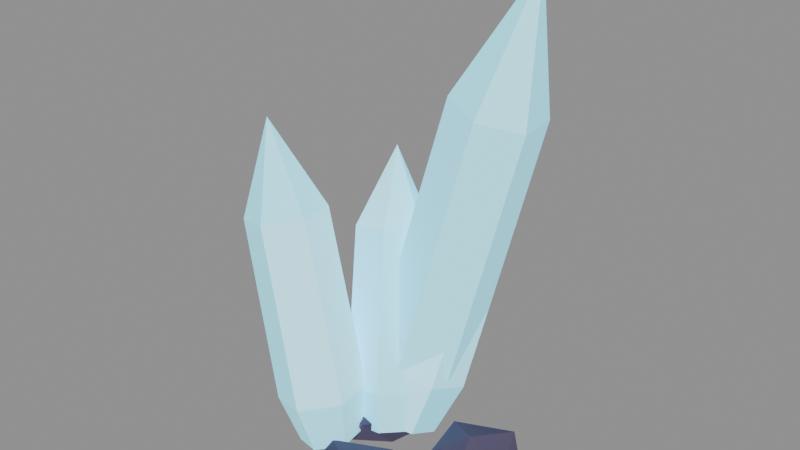 # Source: Crystal_Cyan_A.blend  (saved by Blender 5.3.31; exported with 4.5.12 LTS)
import bpy
from mathutils import Matrix  # noqa: F401  (used for matrix-valued properties, if any)

bpy.ops.wm.read_factory_settings(use_empty=True)
scene = bpy.context.scene
scene.name = 'Scene'

# ---- collections
col_crystal_cyan_a = bpy.data.collections.new('Crystal_Cyan_A'); scene.collection.children.link(col_crystal_cyan_a)

# ---- materials (node trees are filled in below, after node groups)
mat_af_vertexcolor = bpy.data.materials.new('AF_VertexColor')

# ---- material node trees
mat_af_vertexcolor.use_nodes = True; mat_af_vertexcolor.node_tree.nodes.clear()
_N = mat_af_vertexcolor.node_tree.nodes; _L = mat_af_vertexcolor.node_tree.links
n0 = _N.new('ShaderNodeBsdfPrincipled'); n0.name = 'Principled BSDF'; n0.location = (-200, 100)
n0.inputs[2].default_value = 0.85
n0.inputs[10].default_value = 0.005
n0.inputs[13].default_value = 0.15
n1 = _N.new('ShaderNodeOutputMaterial'); n1.name = 'Material Output'; n1.location = (200, 100)
n2 = _N.new('ShaderNodeVertexColor'); n2.name = 'Color Attribute'; n2.location = (-500, 200)
n2.layer_name = 'Col'
n3 = _N.new('ShaderNodeMath'); n3.name = 'Math'; n3.location = (-300, -100)
n3.operation = 'MULTIPLY'
n3.inputs[1].default_value = 1.4
_L.new(n0.outputs[0], n1.inputs[0])
_L.new(n2.outputs[0], n0.inputs[0])
_L.new(n2.outputs[0], n0.inputs[27])
_L.new(n2.outputs[1], n3.inputs[0])
_L.new(n3.outputs[0], n0.inputs[28])
n1.is_active_output = True

# ---- meshes
me_crystal_cyan_a = bpy.data.meshes.new('Crystal_Cyan_A')
me_crystal_cyan_a.from_pydata([(-0.1874, -0.02023, -0.02977), (-0.3072, 0.02213, -0.05722), (-0.4032, -0.06311, -0.07745), (-0.3795, -0.1907, -0.07023), (-0.2597, -0.2331, -0.04278), (-0.1637, -0.1478, -0.02255), (-0.1919, 0.01934, 0.1827), (-0.363, 0.07985, 0.1435), (-0.5002, -0.04191, 0.1146), (-0.4663, -0.2242, 0.1249), (-0.2951, -0.2847, 0.1641), (-0.158, -0.1629, 0.193), (-0.3762, 0.02117, 0.9547), (-0.5336, 0.07684, 0.9186), (-0.6599, -0.03518, 0.892), (-0.6286, -0.2029, 0.9015), (-0.4712, -0.2585, 0.9376), (-0.345, -0.1465, 0.9642), (-0.5876, -0.08517, 1.309), (-0.07777, 0.2018, -0.06431), (-0.1999, 0.2105, -0.08784), (-0.2734, 0.1107, -0.07353), (-0.2247, 0.002347, -0.03569), (-0.1025, -0.006296, -0.01216), (-0.02908, 0.09343, -0.02647), (-0.07608, 0.2911, 0.1013), (-0.2506, 0.3035, 0.06773), (-0.3555, 0.161, 0.08817), (-0.286, 0.006196, 0.1422), (-0.1115, -0.006152, 0.1758), (-0.006528, 0.1363, 0.1554), (-0.1977, 0.4568, 0.7557), (-0.3582, 0.4681, 0.7248), (-0.4548, 0.3371, 0.7436), (-0.3908, 0.1946, 0.7934), (-0.2302, 0.1833, 0.8243), (-0.1337, 0.3144, 0.8055), (-0.3498, 0.4127, 1.095), (0.01751, 0.2182, -0.07686), (-0.08661, 0.3021, -0.09857), (-0.2131, 0.2616, -0.07171), (-0.2354, 0.1371, -0.02314), (-0.1313, 0.05315, -0.001429), (-0.004809, 0.09372, -0.02829), (0.0923, 0.3187, 0.134), (-0.05645, 0.4386, 0.103), (-0.2371, 0.3806, 0.1414), (-0.269, 0.2028, 0.2108), (-0.1202, 0.08287, 0.2418), (0.06041, 0.1408, 0.2034), (0.1561, 0.6297, 0.9822), (0.01926, 0.74, 0.9537), (-0.1469, 0.6867, 0.989), (-0.1763, 0.5231, 1.053), (-0.03942, 0.4128, 1.081), (0.1268, 0.4661, 1.046), (0.02837, 0.7315, 1.433), (-0.0704, 0.3794, -0.08367), (-0.204, 0.4385, -0.05392), (-0.3189, 0.3497, -0.02024), (-0.3002, 0.2019, -0.01633), (-0.1667, 0.1428, -0.04608), (-0.05175, 0.2316, -0.07976), (0.05369, 0.4348, 0.2032), (-0.1371, 0.5192, 0.2457), (-0.3013, 0.3925, 0.2938), (-0.2746, 0.1813, 0.2994), (-0.08382, 0.09688, 0.2569), (0.08034, 0.2237, 0.2088), (0.325, 0.4909, 1.352), (0.1494, 0.5686, 1.391), (-0.001614, 0.4519, 1.435), (0.0229, 0.2576, 1.441), (0.1984, 0.18, 1.401), (0.3495, 0.2966, 1.357), (0.3136, 0.4068, 1.959), (0.2763, 0.1168, -0.131), (0.4528, -0.01143, -0.1195), (0.2289, -0.02925, -0.1001), (0.09669, 0.1168, -0.1079), (0.223, 0.2809, -0.1058), (0.4577, 0.2486, -0.1213), (0.3376, -0.07191, 0.005536), (0.1457, 0.02192, -0.005562), (0.1069, 0.2399, 0.008811), (0.3477, 0.3365, 0.01529), (0.4361, 0.1168, -0.006073), (0.2763, 0.1168, 0.08525), (-0.2393, 0.1809, -0.131), (-0.09832, 0.07843, -0.1063), (-0.3117, -0.0418, -0.1242), (-0.4534, 0.1809, -0.1182), (-0.2957, 0.3543, -0.1087), (-0.05842, 0.3123, -0.1211), (-0.1678, -0.0394, 0.01549), (-0.4295, 0.04274, 0.01651), (-0.4068, 0.3026, 0.008113), (-0.1671, 0.4032, 0.01613), (-0.01267, 0.1809, 0.014), (-0.2393, 0.1809, 0.08297), (-0.03699, -0.2977, -0.131), (0.1436, -0.4289, -0.1209), (-0.08847, -0.4562, -0.104), (-0.2163, -0.2977, -0.1078), (-0.1003, -0.103, -0.1154), (0.1205, -0.1833, -0.1124), (0.02118, -0.4767, 0.002474), (-0.1613, -0.388, -0.007917), (-0.2019, -0.1779, 0.007149), (0.03484, -0.07665, 0.01573), (0.1898, -0.2977, 0.01402), (-0.03699, -0.2977, 0.06434)], [], [(0, 1, 7, 6), (1, 2, 8, 7), (2, 3, 9, 8), (3, 4, 10, 9), (4, 5, 11, 10), (5, 0, 6, 11), (6, 7, 13, 12), (7, 8, 14, 13), (8, 9, 15, 14), (9, 10, 16, 15), (10, 11, 17, 16), (11, 6, 12, 17), (12, 13, 18), (13, 14, 18), (14, 15, 18), (15, 16, 18), (16, 17, 18), (17, 12, 18), (5, 4, 3, 2, 1, 0), (19, 20, 26, 25), (20, 21, 27, 26), (21, 22, 28, 27), (22, 23, 29, 28), (23, 24, 30, 29), (24, 19, 25, 30), (25, 26, 32, 31), (26, 27, 33, 32), (27, 28, 34, 33), (28, 29, 35, 34), (29, 30, 36, 35), (30, 25, 31, 36), (31, 32, 37), (32, 33, 37), (33, 34, 37), (34, 35, 37), (35, 36, 37), (36, 31, 37), (24, 23, 22, 21, 20, 19), (38, 39, 45, 44), (39, 40, 46, 45), (40, 41, 47, 46), (41, 42, 48, 47), (42, 43, 49, 48), (43, 38, 44, 49), (44, 45, 51, 50), (45, 46, 52, 51), (46, 47, 53, 52), (47, 48, 54, 53), (48, 49, 55, 54), (49, 44, 50, 55), (50, 51, 56), (51, 52, 56), (52, 53, 56), (53, 54, 56), (54, 55, 56), (55, 50, 56), (43, 42, 41, 40, 39, 38), (57, 58, 64, 63), (58, 59, 65, 64), (59, 60, 66, 65), (60, 61, 67, 66), (61, 62, 68, 67), (62, 57, 63, 68), (63, 64, 70, 69), (64, 65, 71, 70), (65, 66, 72, 71), (66, 67, 73, 72), (67, 68, 74, 73), (68, 63, 69, 74), (69, 70, 75), (70, 71, 75), (71, 72, 75), (72, 73, 75), (73, 74, 75), (74, 69, 75), (62, 61, 60, 59, 58, 57), (76, 77, 78), (77, 76, 81), (76, 78, 79), (76, 79, 80), (76, 80, 81), (77, 81, 86), (78, 77, 82), (79, 78, 83), (80, 79, 84), (81, 80, 85), (77, 86, 82), (78, 82, 83), (79, 83, 84), (80, 84, 85), (81, 85, 86), (82, 86, 87), (83, 82, 87), (84, 83, 87), (85, 84, 87), (86, 85, 87), (88, 89, 90), (89, 88, 93), (88, 90, 91), (88, 91, 92), (88, 92, 93), (89, 93, 98), (90, 89, 94), (91, 90, 95), (92, 91, 96), (93, 92, 97), (89, 98, 94), (90, 94, 95), (91, 95, 96), (92, 96, 97), (93, 97, 98), (94, 98, 99), (95, 94, 99), (96, 95, 99), (97, 96, 99), (98, 97, 99), (100, 101, 102), (101, 100, 105), (100, 102, 103), (100, 103, 104), (100, 104, 105), (101, 105, 110), (102, 101, 106), (103, 102, 107), (104, 103, 108), (105, 104, 109), (101, 110, 106), (102, 106, 107), (103, 107, 108), (104, 108, 109), (105, 109, 110), (106, 110, 111), (107, 106, 111), (108, 107, 111), (109, 108, 111), (110, 109, 111)])
_ca = me_crystal_cyan_a.color_attributes.new('Col', 'FLOAT_COLOR', 'CORNER')
_ca.data.foreach_set('color', [0.3208, 0.8314, 1.0, 0.5, 0.3208, 0.8314, 1.0, 0.5, 0.3208, 0.8314, 1.0, 0.5, 0.3208, 0.8314, 1.0, 0.5, 0.2783, 0.8057, 1.0, 0.5, 0.2783, 0.8057, 1.0, 0.5, 0.2783, 0.8057, 1.0, 0.5, 0.2783, 0.8057, 1.0, 0.5, 0.3469, 0.8454, 1.0, 0.5, 0.3469, 0.8454, 1.0, 0.5, 0.3469, 0.8454, 1.0, 0.5, 0.3469, 0.8454, 1.0, 0.5, 0.285, 0.8191, 1.0, 0.5, 0.285, 0.8191, 1.0, 0.5, 0.285, 0.8191, 1.0, 0.5, 0.285, 0.8191, 1.0, 0.5, 0.2798, 0.8199, 1.0, 0.5, 0.2798, 0.8199, 1.0, 0.5, 0.2798, 0.8199, 1.0, 0.5, 0.2798, 0.8199, 1.0, 0.5, 0.335, 0.8462, 1.0, 0.5, 0.335, 0.8462, 1.0, 0.5, 0.335, 0.8462, 1.0, 0.5, 0.335, 0.8462, 1.0, 0.5, 0.3461, 0.8281, 1.0, 0.5, 0.3461, 0.8281, 1.0, 0.5, 0.3461, 0.8281, 1.0, 0.5, 0.3461, 0.8281, 1.0, 0.5, 0.2812, 0.8127, 1.0, 0.5, 0.2812, 0.8127, 1.0, 0.5, 0.2812, 0.8127, 1.0, 0.5, 0.2812, 0.8127, 1.0, 0.5, 0.2488, 0.8074, 1.0, 0.5, 0.2488, 0.8074, 1.0, 0.5, 0.2488, 0.8074, 1.0, 0.5, 0.2488, 0.8074, 1.0, 0.5, 0.2741, 0.8069, 1.0, 0.5, 0.2741, 0.8069, 1.0, 0.5, 0.2741, 0.8069, 1.0, 0.5, 0.2741, 0.8069, 1.0, 0.5, 0.4061, 0.8642, 1.0, 0.5, 0.4061, 0.8642, 1.0, 0.5, 0.4061, 0.8642, 1.0, 0.5, 0.4061, 0.8642, 1.0, 0.5, 0.4057, 0.8628, 1.0, 0.5, 0.4057, 0.8628, 1.0, 0.5, 0.4057, 0.8628, 1.0, 0.5, 0.4057, 0.8628, 1.0, 0.5, 0.3604, 0.841, 1.0, 0.5, 0.3604, 0.841, 1.0, 0.5, 0.3604, 0.841, 1.0, 0.5, 0.2544, 0.8027, 1.0, 0.5, 0.2544, 0.8027, 1.0, 0.5, 0.2544, 0.8027, 1.0, 0.5, 0.2677, 0.8049, 1.0, 0.5, 0.2677, 0.8049, 1.0, 0.5, 0.2677, 0.8049, 1.0, 0.5, 0.2466, 0.8075, 1.0, 0.5, 0.2466, 0.8075, 1.0, 0.5, 0.2466, 0.8075, 1.0, 0.5, 0.2864, 0.8339, 1.0, 0.5, 0.2864, 0.8339, 1.0, 0.5, 0.2864, 0.8339, 1.0, 0.5, 0.2895, 0.8365, 1.0, 0.5, 0.2895, 0.8365, 1.0, 0.5, 0.2895, 0.8365, 1.0, 0.5, 0.4099, 0.8507, 1.0, 0.5, 0.4099, 0.8507, 1.0, 0.5, 0.4099, 0.8507, 1.0, 0.5, 0.4099, 0.8507, 1.0, 0.5, 0.4099, 0.8507, 1.0, 0.5, 0.4099, 0.8507, 1.0, 0.5, 0.2565, 0.8107, 1.0, 0.5, 0.2565, 0.8107, 1.0, 0.5, 0.2565, 0.8107, 1.0, 0.5, 0.2565, 0.8107, 1.0, 0.5, 0.2493, 0.8107, 1.0, 0.5, 0.2493, 0.8107, 1.0, 0.5, 0.2493, 0.8107, 1.0, 0.5, 0.2493, 0.8107, 1.0, 0.5, 0.3492, 0.8492, 1.0, 0.5, 0.3492, 0.8492, 1.0, 0.5, 0.3492, 0.8492, 1.0, 0.5, 0.3492, 0.8492, 1.0, 0.5, 0.244, 0.799, 1.0, 0.5, 0.244, 0.799, 1.0, 0.5, 0.244, 0.799, 1.0, 0.5, 0.244, 0.799, 1.0, 0.5, 0.3113, 0.8284, 1.0, 0.5, 0.3113, 0.8284, 1.0, 0.5, 0.3113, 0.8284, 1.0, 0.5, 0.3113, 0.8284, 1.0, 0.5, 0.2609, 0.8133, 1.0, 0.5, 0.2609, 0.8133, 1.0, 0.5, 0.2609, 0.8133, 1.0, 0.5, 0.2609, 0.8133, 1.0, 0.5, 0.2555, 0.8114, 1.0, 0.5, 0.2555, 0.8114, 1.0, 0.5, 0.2555, 0.8114, 1.0, 0.5, 0.2555, 0.8114, 1.0, 0.5, 0.3548, 0.8372, 1.0, 0.5, 0.3548, 0.8372, 1.0, 0.5, 0.3548, 0.8372, 1.0, 0.5, 0.3548, 0.8372, 1.0, 0.5, 0.3086, 0.8229, 1.0, 0.5, 0.3086, 0.8229, 1.0, 0.5, 0.3086, 0.8229, 1.0, 0.5, 0.3086, 0.8229, 1.0, 0.5, 0.3015, 0.8098, 1.0, 0.5, 0.3015, 0.8098, 1.0, 0.5, 0.3015, 0.8098, 1.0, 0.5, 0.3015, 0.8098, 1.0, 0.5, 0.3023, 0.8345, 1.0, 0.5, 0.3023, 0.8345, 1.0, 0.5, 0.3023, 0.8345, 1.0, 0.5, 0.3023, 0.8345, 1.0, 0.5, 0.2648, 0.7969, 1.0, 0.5, 0.2648, 0.7969, 1.0, 0.5, 0.2648, 0.7969, 1.0, 0.5, 0.2648, 0.7969, 1.0, 0.5, 0.4149, 0.8546, 1.0, 0.5, 0.4149, 0.8546, 1.0, 0.5, 0.4149, 0.8546, 1.0, 0.5, 0.3193, 0.8198, 1.0, 0.5, 0.3193, 0.8198, 1.0, 0.5, 0.3193, 0.8198, 1.0, 0.5, 0.4006, 0.8584, 1.0, 0.5, 0.4006, 0.8584, 1.0, 0.5, 0.4006, 0.8584, 1.0, 0.5, 0.3869, 0.8471, 1.0, 0.5, 0.3869, 0.8471, 1.0, 0.5, 0.3869, 0.8471, 1.0, 0.5, 0.3466, 0.8495, 1.0, 0.5, 0.3466, 0.8495, 1.0, 0.5, 0.3466, 0.8495, 1.0, 0.5, 0.2784, 0.8082, 1.0, 0.5, 0.2784, 0.8082, 1.0, 0.5, 0.2784, 0.8082, 1.0, 0.5, 0.3941, 0.863, 1.0, 0.5, 0.3941, 0.863, 1.0, 0.5, 0.3941, 0.863, 1.0, 0.5, 0.3941, 0.863, 1.0, 0.5, 0.3941, 0.863, 1.0, 0.5, 0.3941, 0.863, 1.0, 0.5, 0.2798, 0.8145, 1.0, 0.5, 0.2798, 0.8145, 1.0, 0.5, 0.2798, 0.8145, 1.0, 0.5, 0.2798, 0.8145, 1.0, 0.5, 0.2541, 0.8076, 1.0, 0.5, 0.2541, 0.8076, 1.0, 0.5, 0.2541, 0.8076, 1.0, 0.5, 0.2541, 0.8076, 1.0, 0.5, 0.2302, 0.807, 1.0, 0.5, 0.2302, 0.807, 1.0, 0.5, 0.2302, 0.807, 1.0, 0.5, 0.2302, 0.807, 1.0, 0.5, 0.2364, 0.8037, 1.0, 0.5, 0.2364, 0.8037, 1.0, 0.5, 0.2364, 0.8037, 1.0, 0.5, 0.2364, 0.8037, 1.0, 0.5, 0.3839, 0.841, 1.0, 0.5, 0.3839, 0.841, 1.0, 0.5, 0.3839, 0.841, 1.0, 0.5, 0.3839, 0.841, 1.0, 0.5, 0.2277, 0.7932, 1.0, 0.5, 0.2277, 0.7932, 1.0, 0.5, 0.2277, 0.7932, 1.0, 0.5, 0.2277, 0.7932, 1.0, 0.5, 0.2378, 0.7971, 1.0, 0.5, 0.2378, 0.7971, 1.0, 0.5, 0.2378, 0.7971, 1.0, 0.5, 0.2378, 0.7971, 1.0, 0.5, 0.2335, 0.8037, 1.0, 0.5, 0.2335, 0.8037, 1.0, 0.5, 0.2335, 0.8037, 1.0, 0.5, 0.2335, 0.8037, 1.0, 0.5, 0.2254, 0.7957, 1.0, 0.5, 0.2254, 0.7957, 1.0, 0.5, 0.2254, 0.7957, 1.0, 0.5, 0.2254, 0.7957, 1.0, 0.5, 0.2503, 0.8135, 1.0, 0.5, 0.2503, 0.8135, 1.0, 0.5, 0.2503, 0.8135, 1.0, 0.5, 0.2503, 0.8135, 1.0, 0.5, 0.3786, 0.8512, 1.0, 0.5, 0.3786, 0.8512, 1.0, 0.5, 0.3786, 0.8512, 1.0, 0.5, 0.3786, 0.8512, 1.0, 0.5, 0.3487, 0.8383, 1.0, 0.5, 0.3487, 0.8383, 1.0, 0.5, 0.3487, 0.8383, 1.0, 0.5, 0.3487, 0.8383, 1.0, 0.5, 0.3013, 0.8172, 1.0, 0.5, 0.3013, 0.8172, 1.0, 0.5, 0.3013, 0.8172, 1.0, 0.5, 0.2228, 0.8109, 1.0, 0.5, 0.2228, 0.8109, 1.0, 0.5, 0.2228, 0.8109, 1.0, 0.5, 0.2986, 0.8355, 1.0, 0.5, 0.2986, 0.8355, 1.0, 0.5, 0.2986, 0.8355, 1.0, 0.5, 0.3786, 0.8547, 1.0, 0.5, 0.3786, 0.8547, 1.0, 0.5, 0.3786, 0.8547, 1.0, 0.5, 0.2341, 0.8103, 1.0, 0.5, 0.2341, 0.8103, 1.0, 0.5, 0.2341, 0.8103, 1.0, 0.5, 0.3152, 0.8249, 1.0, 0.5, 0.3152, 0.8249, 1.0, 0.5, 0.3152, 0.8249, 1.0, 0.5, 0.2686, 0.8281, 1.0, 0.5, 0.2686, 0.8281, 1.0, 0.5, 0.2686, 0.8281, 1.0, 0.5, 0.2686, 0.8281, 1.0, 0.5, 0.2686, 0.8281, 1.0, 0.5, 0.2686, 0.8281, 1.0, 0.5, 0.3475, 0.8419, 1.0, 0.5, 0.3475, 0.8419, 1.0, 0.5, 0.3475, 0.8419, 1.0, 0.5, 0.3475, 0.8419, 1.0, 0.5, 0.3576, 0.8354, 1.0, 0.5, 0.3576, 0.8354, 1.0, 0.5, 0.3576, 0.8354, 1.0, 0.5, 0.3576, 0.8354, 1.0, 0.5, 0.3706, 0.8467, 1.0, 0.5, 0.3706, 0.8467, 1.0, 0.5, 0.3706, 0.8467, 1.0, 0.5, 0.3706, 0.8467, 1.0, 0.5, 0.2517, 0.8072, 1.0, 0.5, 0.2517, 0.8072, 1.0, 0.5, 0.2517, 0.8072, 1.0, 0.5, 0.2517, 0.8072, 1.0, 0.5, 0.3493, 0.8515, 1.0, 0.5, 0.3493, 0.8515, 1.0, 0.5, 0.3493, 0.8515, 1.0, 0.5, 0.3493, 0.8515, 1.0, 0.5, 0.3084, 0.8222, 1.0, 0.5, 0.3084, 0.8222, 1.0, 0.5, 0.3084, 0.8222, 1.0, 0.5, 0.3084, 0.8222, 1.0, 0.5, 0.3112, 0.8128, 1.0, 0.5, 0.3112, 0.8128, 1.0, 0.5, 0.3112, 0.8128, 1.0, 0.5, 0.3112, 0.8128, 1.0, 0.5, 0.3229, 0.8379, 1.0, 0.5, 0.3229, 0.8379, 1.0, 0.5, 0.3229, 0.8379, 1.0, 0.5, 0.3229, 0.8379, 1.0, 0.5, 0.2341, 0.7837, 1.0, 0.5, 0.2341, 0.7837, 1.0, 0.5, 0.2341, 0.7837, 1.0, 0.5, 0.2341, 0.7837, 1.0, 0.5, 0.2729, 0.7991, 1.0, 0.5, 0.2729, 0.7991, 1.0, 0.5, 0.2729, 0.7991, 1.0, 0.5, 0.2729, 0.7991, 1.0, 0.5, 0.2889, 0.8329, 1.0, 0.5, 0.2889, 0.8329, 1.0, 0.5, 0.2889, 0.8329, 1.0, 0.5, 0.2889, 0.8329, 1.0, 0.5, 0.2859, 0.8096, 1.0, 0.5, 0.2859, 0.8096, 1.0, 0.5, 0.2859, 0.8096, 1.0, 0.5, 0.2859, 0.8096, 1.0, 0.5, 0.3368, 0.8437, 1.0, 0.5, 0.3368, 0.8437, 1.0, 0.5, 0.3368, 0.8437, 1.0, 0.5, 0.3185, 0.843, 1.0, 0.5, 0.3185, 0.843, 1.0, 0.5, 0.3185, 0.843, 1.0, 0.5, 0.3077, 0.8312, 1.0, 0.5, 0.3077, 0.8312, 1.0, 0.5, 0.3077, 0.8312, 1.0, 0.5, 0.2503, 0.8054, 1.0, 0.5, 0.2503, 0.8054, 1.0, 0.5, 0.2503, 0.8054, 1.0, 0.5, 0.3471, 0.8488, 1.0, 0.5, 0.3471, 0.8488, 1.0, 0.5, 0.3471, 0.8488, 1.0, 0.5, 0.2509, 0.8074, 1.0, 0.5, 0.2509, 0.8074, 1.0, 0.5, 0.2509, 0.8074, 1.0, 0.5, 0.3369, 0.8339, 1.0, 0.5, 0.3369, 0.8339, 1.0, 0.5, 0.3369, 0.8339, 1.0, 0.5, 0.3369, 0.8339, 1.0, 0.5, 0.3369, 0.8339, 1.0, 0.5, 0.3369, 0.8339, 1.0, 0.5, 0.1014, 0.07911, 0.144, 0.0, 0.1014, 0.07911, 0.144, 0.0, 0.1014, 0.07911, 0.144, 0.0, 0.1527, 0.1185, 0.2188, 0.0, 0.1527, 0.1185, 0.2188, 0.0, 0.1527, 0.1185, 0.2188, 0.0, 0.1073, 0.0863, 0.1576, 0.0, 0.1073, 0.0863, 0.1576, 0.0, 0.1073, 0.0863, 0.1576, 0.0, 0.1309, 0.1047, 0.1925, 0.0, 0.1309, 0.1047, 0.1925, 0.0, 0.1309, 0.1047, 0.1925, 0.0, 0.1355, 0.1088, 0.2003, 0.0, 0.1355, 0.1088, 0.2003, 0.0, 0.1355, 0.1088, 0.2003, 0.0, 0.1134, 0.08958, 0.1638, 0.0, 0.1134, 0.08958, 0.1638, 0.0, 0.1134, 0.08958, 0.1638, 0.0, 0.09657, 0.07657, 0.1392, 0.0, 0.09657, 0.07657, 0.1392, 0.0, 0.09657, 0.07657, 0.1392, 0.0, 0.0892, 0.07102, 0.1287, 0.0, 0.0892, 0.07102, 0.1287, 0.0, 0.0892, 0.07102, 0.1287, 0.0, 0.1184, 0.09421, 0.1726, 0.0, 0.1184, 0.09421, 0.1726, 0.0, 0.1184, 0.09421, 0.1726, 0.0, 0.09992, 0.07898, 0.1437, 0.0, 0.09992, 0.07898, 0.1437, 0.0, 0.09992, 0.07898, 0.1437, 0.0, 0.1344, 0.1057, 0.1945, 0.0, 0.1344, 0.1057, 0.1945, 0.0, 0.1344, 0.1057, 0.1945, 0.0, 0.0798, 0.06296, 0.1135, 0.0, 0.0798, 0.06296, 0.1135, 0.0, 0.0798, 0.06296, 0.1135, 0.0, 0.08938, 0.07104, 0.1287, 0.0, 0.08938, 0.07104, 0.1287, 0.0, 0.08938, 0.07104, 0.1287, 0.0, 0.1194, 0.09343, 0.1711, 0.0, 0.1194, 0.09343, 0.1711, 0.0, 0.1194, 0.09343, 0.1711, 0.0, 0.1199, 0.09503, 0.1741, 0.0, 0.1199, 0.09503, 0.1741, 0.0, 0.1199, 0.09503, 0.1741, 0.0, 0.09179, 0.0729, 0.1322, 0.0, 0.09179, 0.0729, 0.1322, 0.0, 0.09179, 0.0729, 0.1322, 0.0, 0.08344, 0.06546, 0.1182, 0.0, 0.08344, 0.06546, 0.1182, 0.0, 0.08344, 0.06546, 0.1182, 0.0, 0.09586, 0.07736, 0.1407, 0.0, 0.09586, 0.07736, 0.1407, 0.0, 0.09586, 0.07736, 0.1407, 0.0, 0.1016, 0.08163, 0.1487, 0.0, 0.1016, 0.08163, 0.1487, 0.0, 0.1016, 0.08163, 0.1487, 0.0, 0.1045, 0.08254, 0.1504, 0.0, 0.1045, 0.08254, 0.1504, 0.0, 0.1045, 0.08254, 0.1504, 0.0, 0.1002, 0.07969, 0.1451, 0.0, 0.1002, 0.07969, 0.1451, 0.0, 0.1002, 0.07969, 0.1451, 0.0, 0.1064, 0.08313, 0.1516, 0.0, 0.1064, 0.08313, 0.1516, 0.0, 0.1064, 0.08313, 0.1516, 0.0, 0.07933, 0.06409, 0.1156, 0.0, 0.07933, 0.06409, 0.1156, 0.0, 0.07933, 0.06409, 0.1156, 0.0, 0.09095, 0.07153, 0.1296, 0.0, 0.09095, 0.07153, 0.1296, 0.0, 0.09095, 0.07153, 0.1296, 0.0, 0.08451, 0.06693, 0.121, 0.0, 0.08451, 0.06693, 0.121, 0.0, 0.08451, 0.06693, 0.121, 0.0, 0.151, 0.1178, 0.2174, 0.0, 0.151, 0.1178, 0.2174, 0.0, 0.151, 0.1178, 0.2174, 0.0, 0.1341, 0.1064, 0.1958, 0.0, 0.1341, 0.1064, 0.1958, 0.0, 0.1341, 0.1064, 0.1958, 0.0, 0.09479, 0.07424, 0.1348, 0.0, 0.09479, 0.07424, 0.1348, 0.0, 0.09479, 0.07424, 0.1348, 0.0, 0.1516, 0.1197, 0.2211, 0.0, 0.1516, 0.1197, 0.2211, 0.0, 0.1516, 0.1197, 0.2211, 0.0, 0.1185, 0.0923, 0.1689, 0.0, 0.1185, 0.0923, 0.1689, 0.0, 0.1185, 0.0923, 0.1689, 0.0, 0.08023, 0.06378, 0.115, 0.0, 0.08023, 0.06378, 0.115, 0.0, 0.08023, 0.06378, 0.115, 0.0, 0.1491, 0.1162, 0.2145, 0.0, 0.1491, 0.1162, 0.2145, 0.0, 0.1491, 0.1162, 0.2145, 0.0, 0.09356, 0.07414, 0.1346, 0.0, 0.09356, 0.07414, 0.1346, 0.0, 0.09356, 0.07414, 0.1346, 0.0, 0.1204, 0.09654, 0.177, 0.0, 0.1204, 0.09654, 0.177, 0.0, 0.1204, 0.09654, 0.177, 0.0, 0.12, 0.09433, 0.1728, 0.0, 0.12, 0.09433, 0.1728, 0.0, 0.12, 0.09433, 0.1728, 0.0, 0.08193, 0.06447, 0.1163, 0.0, 0.08193, 0.06447, 0.1163, 0.0, 0.08193, 0.06447, 0.1163, 0.0, 0.08361, 0.06769, 0.1224, 0.0, 0.08361, 0.06769, 0.1224, 0.0, 0.08361, 0.06769, 0.1224, 0.0, 0.08126, 0.06512, 0.1176, 0.0, 0.08126, 0.06512, 0.1176, 0.0, 0.08126, 0.06512, 0.1176, 0.0, 0.1358, 0.1071, 0.1971, 0.0, 0.1358, 0.1071, 0.1971, 0.0, 0.1358, 0.1071, 0.1971, 0.0, 0.144, 0.1154, 0.2128, 0.0, 0.144, 0.1154, 0.2128, 0.0, 0.144, 0.1154, 0.2128, 0.0, 0.09092, 0.0729, 0.1322, 0.0, 0.09092, 0.0729, 0.1322, 0.0, 0.09092, 0.0729, 0.1322, 0.0, 0.1152, 0.09021, 0.165, 0.0, 0.1152, 0.09021, 0.165, 0.0, 0.1152, 0.09021, 0.165, 0.0, 0.1112, 0.08904, 0.1628, 0.0, 0.1112, 0.08904, 0.1628, 0.0, 0.1112, 0.08904, 0.1628, 0.0, 0.149, 0.119, 0.2197, 0.0, 0.149, 0.119, 0.2197, 0.0, 0.149, 0.119, 0.2197, 0.0, 0.09244, 0.07449, 0.1352, 0.0, 0.09244, 0.07449, 0.1352, 0.0, 0.09244, 0.07449, 0.1352, 0.0, 0.1432, 0.1128, 0.2078, 0.0, 0.1432, 0.1128, 0.2078, 0.0, 0.1432, 0.1128, 0.2078, 0.0, 0.08768, 0.06935, 0.1255, 0.0, 0.08768, 0.06935, 0.1255, 0.0, 0.08768, 0.06935, 0.1255, 0.0, 0.1307, 0.1029, 0.1891, 0.0, 0.1307, 0.1029, 0.1891, 0.0, 0.1307, 0.1029, 0.1891, 0.0, 0.1242, 0.09671, 0.1773, 0.0, 0.1242, 0.09671, 0.1773, 0.0, 0.1242, 0.09671, 0.1773, 0.0, 0.1361, 0.1085, 0.1997, 0.0, 0.1361, 0.1085, 0.1997, 0.0, 0.1361, 0.1085, 0.1997, 0.0, 0.1437, 0.1126, 0.2076, 0.0, 0.1437, 0.1126, 0.2076, 0.0, 0.1437, 0.1126, 0.2076, 0.0, 0.1366, 0.1091, 0.2008, 0.0, 0.1366, 0.1091, 0.2008, 0.0, 0.1366, 0.1091, 0.2008, 0.0, 0.0926, 0.07361, 0.1336, 0.0, 0.0926, 0.07361, 0.1336, 0.0, 0.0926, 0.07361, 0.1336, 0.0, 0.08415, 0.06753, 0.1221, 0.0, 0.08415, 0.06753, 0.1221, 0.0, 0.08415, 0.06753, 0.1221, 0.0, 0.08884, 0.06966, 0.1261, 0.0, 0.08884, 0.06966, 0.1261, 0.0, 0.08884, 0.06966, 0.1261, 0.0, 0.09513, 0.07519, 0.1366, 0.0, 0.09513, 0.07519, 0.1366, 0.0, 0.09513, 0.07519, 0.1366, 0.0, 0.1006, 0.08048, 0.1466, 0.0, 0.1006, 0.08048, 0.1466, 0.0, 0.1006, 0.08048, 0.1466, 0.0, 0.08386, 0.06594, 0.1191, 0.0, 0.08386, 0.06594, 0.1191, 0.0, 0.08386, 0.06594, 0.1191, 0.0, 0.09937, 0.07916, 0.144, 0.0, 0.09937, 0.07916, 0.144, 0.0, 0.09937, 0.07916, 0.144, 0.0, 0.1211, 0.09584, 0.1757, 0.0, 0.1211, 0.09584, 0.1757, 0.0, 0.1211, 0.09584, 0.1757, 0.0])
me_crystal_cyan_a.materials.append(mat_af_vertexcolor)
me_crystal_cyan_a.update()

# ---- objects
ob_crystal_cyan_a = bpy.data.objects.new('Crystal_Cyan_A', me_crystal_cyan_a)

# ---- transforms, parenting, visibility, modifiers, constraints
ob_crystal_cyan_a.location = (0.0, 0.0, 0.0)

# ---- collection membership
col_crystal_cyan_a.objects.link(ob_crystal_cyan_a)

# ---- scene / render settings (as saved in the file)
scene.frame_start = 1; scene.frame_end = 250; scene.frame_set(1)
scene.render.engine = 'BLENDER_EEVEE_NEXT'
scene.render.fps = 30
scene.render.bake_bias = 0.0
scene.render.bake_samples = 0
scene.render.compositor_device = 'GPU'
scene.eevee.use_volume_custom_range = False
scene.eevee.fast_gi_thickness_near = 0.1
scene.eevee.fast_gi_thickness_far = 0.0
scene.eevee.ray_tracing_options.screen_trace_thickness = 0.1
bpy.context.view_layer.update()

# ---- added for rendering (the .blend has no active camera and no usable light): camera, sun + grey world if the file has none
cam_auto = bpy.data.cameras.new('AutoCamera')
cam_auto.lens = 50.0
cam_auto.sensor_width = 36.0
cam_auto.clip_end = 1000.0
ob_auto_camera = bpy.data.objects.new('AutoCamera', cam_auto)
scene.collection.objects.link(ob_auto_camera)
ob_auto_camera.location = (2.3637, -2.82606, 2.88569)
ob_auto_camera.rotation_euler = (1.09748, -7.21219e-08, 0.694738)
scene.camera = ob_auto_camera
light_auto_sun = bpy.data.lights.new('AutoSun', 'SUN')
light_auto_sun.energy = 3.0
light_auto_sun.angle = 0.0523599
ob_auto_sun = bpy.data.objects.new('AutoSun', light_auto_sun)
scene.collection.objects.link(ob_auto_sun)
ob_auto_sun.rotation_euler = (0.872665, 0.174533, 0.523599)
if scene.world is None:
    world_auto = bpy.data.worlds.new('AutoWorld')
    world_auto.color = (0.3, 0.3, 0.3)
    scene.world = world_auto
bpy.context.view_layer.update()
